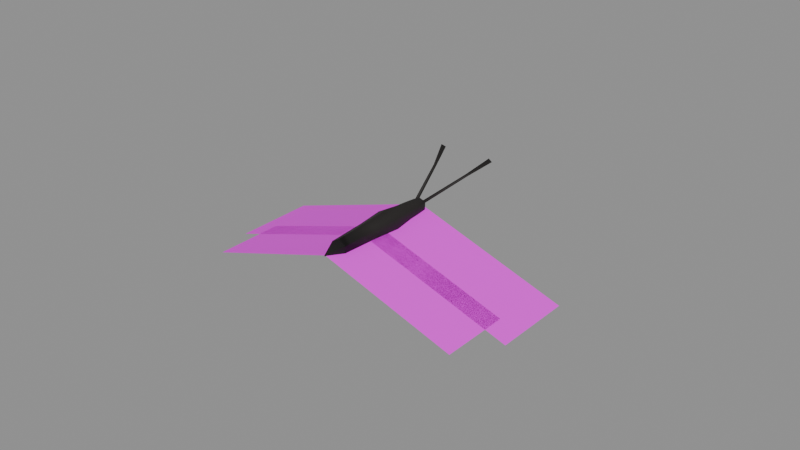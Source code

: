 # Source: mariposa_monarca.blend  (saved by Blender 5.2.45; exported with 4.5.12 LTS)
import bpy
from mathutils import Matrix  # noqa: F401  (used for matrix-valued properties, if any)

bpy.ops.wm.read_factory_settings(use_empty=True)
scene = bpy.context.scene
scene.name = 'Scene'

# ---- images (referenced by path relative to the original .blend; pixels are not part of the script)
import os
ASSET_DIR = os.environ.get("B2B_ASSET_DIR", "")  # directory of the original .blend (textures are referenced by path, not embedded)
HERE = os.path.dirname(os.path.abspath(__file__))  # packed textures are extracted next to this script under _unpacked/

def load_image(name, relpath, width, height, colorspace="sRGB"):
    """Load a texture the original file referenced (path relative to the .blend, or extracted next to this script)."""
    p = next((c for c in (os.path.join(HERE, relpath), os.path.join(ASSET_DIR, relpath)) if relpath and os.path.exists(c)), "")
    if p:
        img = bpy.data.images.load(p, check_existing=True)
        img.name = name
    else:  # same state as the original file: an image datablock whose file is absent (Cycles renders it pink)
        img = bpy.data.images.new(name, width, height)
        img.source = "FILE"
        img.filepath = "//" + (relpath or name)
    img.colorspace_settings.name = colorspace
    return img
img_mariposa_monarca_png = load_image('mariposa_monarca.png', 'mariposa_monarca.png', 1024, 1024, 'sRGB')

# ---- materials (node trees are filled in below, after node groups)
mat_mariposa_cuerpo = bpy.data.materials.new('mariposa_cuerpo')
mat_mariposa_cuerpo.use_backface_culling = True
mat_mariposa_alas = bpy.data.materials.new('mariposa_alas')

# ---- material node trees
mat_mariposa_cuerpo.use_nodes = True; mat_mariposa_cuerpo.node_tree.nodes.clear()
_N = mat_mariposa_cuerpo.node_tree.nodes; _L = mat_mariposa_cuerpo.node_tree.links
n0 = _N.new('ShaderNodeBsdfPrincipled'); n0.name = 'Principled BSDF'; n0.location = (-200, 100)
n0.inputs[0].default_value = (0.01298, 0.01033, 0.009134, 1.0)
n0.inputs[2].default_value = 0.7
n0.inputs[10].default_value = 0.005
n1 = _N.new('ShaderNodeOutputMaterial'); n1.name = 'Material Output'; n1.location = (200, 100)
_L.new(n0.outputs[0], n1.inputs[0])
n1.is_active_output = True
mat_mariposa_alas.use_nodes = True; mat_mariposa_alas.node_tree.nodes.clear()
_N = mat_mariposa_alas.node_tree.nodes; _L = mat_mariposa_alas.node_tree.links
n0 = _N.new('ShaderNodeBsdfPrincipled'); n0.name = 'Principled BSDF'; n0.location = (-200, 100)
n0.inputs[2].default_value = 0.6
n0.inputs[10].default_value = 0.005
n1 = _N.new('ShaderNodeOutputMaterial'); n1.name = 'Material Output'; n1.location = (200, 100)
n2 = _N.new('ShaderNodeTexImage'); n2.name = 'Image Texture'; n2.location = (-600, 300)
n2.image = img_mariposa_monarca_png
n3 = _N.new('ShaderNodeMath'); n3.name = 'Math'; n3.location = (-300, 0)
n3.operation = 'ROUND'
_L.new(n0.outputs[0], n1.inputs[0])
_L.new(n2.outputs[0], n0.inputs[0])
_L.new(n2.outputs[1], n3.inputs[0])
_L.new(n3.outputs[0], n0.inputs[4])
n1.is_active_output = True

# ---- meshes
me_mariposa_monarca = bpy.data.meshes.new('mariposa_monarca')
me_mariposa_monarca.from_pydata([(0.0, -0.024, 1.049e-09), (-5.144e-19, -0.018, -0.0028), (-0.002425, -0.018, -0.0014), (-0.002425, -0.018, 0.0014), (1.715e-19, -0.018, 0.0028), (0.002425, -0.018, 0.0014), (0.002425, -0.018, -0.0014), (-6.246e-19, -0.006, -0.0034), (-0.002944, -0.006, -0.0017), (-0.002944, -0.006, 0.0017), (2.082e-19, -0.006, 0.0034), (0.002944, -0.006, 0.0017), (0.002944, -0.006, -0.0017), (-7.715e-19, 0.003, -0.0042), (-0.003637, 0.003, -0.0021), (-0.003637, 0.003, 0.0021), (2.572e-19, 0.003, 0.0042), (0.003637, 0.003, 0.0021), (0.003637, 0.003, -0.0021), (-5.878e-19, 0.01, -0.0032), (-0.002771, 0.01, -0.0016), (-0.002771, 0.01, 0.0016), (1.959e-19, 0.01, 0.0032), (0.002771, 0.01, 0.0016), (0.002771, 0.01, -0.0016), (-5.511e-19, 0.013, -0.003), (-0.002598, 0.013, -0.0015), (-0.002598, 0.013, 0.0015), (1.837e-19, 0.013, 0.003), (0.002598, 0.013, 0.0015), (0.002598, 0.013, -0.0015), (-4.776e-19, 0.017, -0.0026), (-0.002252, 0.017, -0.0013), (-0.002252, 0.017, 0.0013), (1.592e-19, 0.017, 0.0026), (0.002252, 0.017, 0.0013), (0.002252, 0.017, -0.0013), (0.0, 0.02, -8.742e-10), (-0.0006285, 0.01718, 0.001), (-0.001534, 0.01706, 0.0005047), (-0.001438, 0.01676, 0.001495), (-0.005526, 0.03216, 0.006003), (-0.006278, 0.03205, 0.005587), (-0.006196, 0.03179, 0.00641), (-0.008156, 0.04031, 0.009013), (-0.009501, 0.04009, 0.008258), (-0.009343, 0.0396, 0.009729), (0.001771, 0.01682, 0.001), (0.0009622, 0.01724, 0.0005047), (0.0008664, 0.01694, 0.001495), (0.006474, 0.03184, 0.005997), (0.005804, 0.03221, 0.00559), (0.005722, 0.03195, 0.006413), (0.009844, 0.03969, 0.008987), (0.008657, 0.0404, 0.008271), (0.008499, 0.03991, 0.009742)], [], [(0, 1, 2), (0, 2, 3), (0, 3, 4), (0, 4, 5), (0, 5, 6), (0, 6, 1), (1, 2, 8, 7), (2, 3, 9, 8), (3, 4, 10, 9), (4, 5, 11, 10), (5, 6, 12, 11), (6, 1, 7, 12), (7, 8, 14, 13), (8, 9, 15, 14), (9, 10, 16, 15), (10, 11, 17, 16), (11, 12, 18, 17), (12, 7, 13, 18), (13, 14, 20, 19), (14, 15, 21, 20), (15, 16, 22, 21), (16, 17, 23, 22), (17, 18, 24, 23), (18, 13, 19, 24), (19, 20, 26, 25), (20, 21, 27, 26), (21, 22, 28, 27), (22, 23, 29, 28), (23, 24, 30, 29), (24, 19, 25, 30), (25, 26, 32, 31), (26, 27, 33, 32), (27, 28, 34, 33), (28, 29, 35, 34), (29, 30, 36, 35), (30, 25, 31, 36), (31, 32, 37), (32, 33, 37), (33, 34, 37), (34, 35, 37), (35, 36, 37), (36, 31, 37), (38, 39, 42, 41), (39, 40, 43, 42), (40, 38, 41, 43), (41, 42, 45, 44), (42, 43, 46, 45), (43, 41, 44, 46), (40, 39, 38), (44, 45, 46), (47, 48, 51, 50), (48, 49, 52, 51), (49, 47, 50, 52), (50, 51, 54, 53), (51, 52, 55, 54), (52, 50, 53, 55), (49, 48, 47), (53, 54, 55)])
me_mariposa_monarca.polygons.foreach_set('use_smooth', [True] * 58)
_uv = me_mariposa_monarca.uv_layers.new(name='Float2')
_uv.uv.foreach_set('vector', [0.08333, 0.0, 0.0, 0.1448, 0.1667, 0.1448, 0.25, 0.0, 0.1667, 0.1448, 0.3333, 0.1448, 0.4167, 0.0, 0.3333, 0.1448, 0.5, 0.1448, 0.5833, 0.0, 0.5, 0.1448, 0.6667, 0.1448, 0.75, 0.0, 0.6667, 0.1448, 0.8333, 0.1448, 0.9167, 0.0, 0.8333, 0.1448, 1.0, 0.1448, 0.0, 0.1448, 0.1667, 0.1448, 0.1667, 0.4074, 0.0, 0.4074, 0.1667, 0.1448, 0.3333, 0.1448, 0.3333, 0.4074, 0.1667, 0.4074, 0.3333, 0.1448, 0.5, 0.1448, 0.5, 0.4074, 0.3333, 0.4074, 0.5, 0.1448, 0.6667, 0.1448, 0.6667, 0.4074, 0.5, 0.4074, 0.6667, 0.1448, 0.8333, 0.1448, 0.8333, 0.4074, 0.6667, 0.4074, 0.8333, 0.1448, 1.0, 0.1448, 1.0, 0.4074, 0.8333, 0.4074, 0.0, 0.4074, 0.1667, 0.4074, 0.1667, 0.605, 0.0, 0.605, 0.1667, 0.4074, 0.3333, 0.4074, 0.3333, 0.605, 0.1667, 0.605, 0.3333, 0.4074, 0.5, 0.4074, 0.5, 0.605, 0.3333, 0.605, 0.5, 0.4074, 0.6667, 0.4074, 0.6667, 0.605, 0.5, 0.605, 0.6667, 0.4074, 0.8333, 0.4074, 0.8333, 0.605, 0.6667, 0.605, 0.8333, 0.4074, 1.0, 0.4074, 1.0, 0.605, 0.8333, 0.605, 0.0, 0.605, 0.1667, 0.605, 0.1667, 0.7596, 0.0, 0.7596, 0.1667, 0.605, 0.3333, 0.605, 0.3333, 0.7596, 0.1667, 0.7596, 0.3333, 0.605, 0.5, 0.605, 0.5, 0.7596, 0.3333, 0.7596, 0.5, 0.605, 0.6667, 0.605, 0.6667, 0.7596, 0.5, 0.7596, 0.6667, 0.605, 0.8333, 0.605, 0.8333, 0.7596, 0.6667, 0.7596, 0.8333, 0.605, 1.0, 0.605, 1.0, 0.7596, 0.8333, 0.7596, 0.0, 0.7596, 0.1667, 0.7596, 0.1667, 0.8253, 0.0, 0.8253, 0.1667, 0.7596, 0.3333, 0.7596, 0.3333, 0.8253, 0.1667, 0.8253, 0.3333, 0.7596, 0.5, 0.7596, 0.5, 0.8253, 0.3333, 0.8253, 0.5, 0.7596, 0.6667, 0.7596, 0.6667, 0.8253, 0.5, 0.8253, 0.6667, 0.7596, 0.8333, 0.7596, 0.8333, 0.8253, 0.6667, 0.8253, 0.8333, 0.7596, 1.0, 0.7596, 1.0, 0.8253, 0.8333, 0.8253, 0.0, 0.8253, 0.1667, 0.8253, 0.1667, 0.9132, 0.0, 0.9132, 0.1667, 0.8253, 0.3333, 0.8253, 0.3333, 0.9132, 0.1667, 0.9132, 0.3333, 0.8253, 0.5, 0.8253, 0.5, 0.9132, 0.3333, 0.9132, 0.5, 0.8253, 0.6667, 0.8253, 0.6667, 0.9132, 0.5, 0.9132, 0.6667, 0.8253, 0.8333, 0.8253, 0.8333, 0.9132, 0.6667, 0.9132, 0.8333, 0.8253, 1.0, 0.8253, 1.0, 0.9132, 0.8333, 0.9132, 0.0, 0.9132, 0.1667, 0.9132, 0.08333, 1.0, 0.1667, 0.9132, 0.3333, 0.9132, 0.25, 1.0, 0.3333, 0.9132, 0.5, 0.9132, 0.4167, 1.0, 0.5, 0.9132, 0.6667, 0.9132, 0.5833, 1.0, 0.6667, 0.9132, 0.8333, 0.9132, 0.75, 1.0, 0.8333, 0.9132, 1.0, 0.9132, 0.9167, 1.0, 0.0, 0.0, 0.3333, 0.0, 0.3333, 0.01652, 0.0, 0.01652, 0.3333, 0.0, 0.6667, 0.0, 0.6667, 0.01652, 0.3333, 0.01652, 0.6667, 0.0, 1.0, 0.0, 1.0, 0.01652, 0.6667, 0.01652, 0.0, 0.01652, 0.3333, 0.01652, 0.3333, 0.02558, 0.0, 0.02558, 0.3333, 0.01652, 0.6667, 0.01652, 0.6667, 0.02558, 0.3333, 0.02558, 0.6667, 0.01652, 1.0, 0.01652, 1.0, 0.02558, 0.6667, 0.02558, 0.25, 0.06699, 0.25, 0.933, 1.0, 0.5, 1.0, 0.5, 0.25, 0.933, 0.25, 0.06699, 0.0, 0.0, 0.3333, 0.0, 0.3333, 0.01652, 0.0, 0.01652, 0.3333, 0.0, 0.6667, 0.0, 0.6667, 0.01652, 0.3333, 0.01652, 0.6667, 0.0, 1.0, 0.0, 1.0, 0.01652, 0.6667, 0.01652, 0.0, 0.01652, 0.3333, 0.01652, 0.3333, 0.02558, 0.0, 0.02558, 0.3333, 0.01652, 0.6667, 0.01652, 0.6667, 0.02558, 0.3333, 0.02558, 0.6667, 0.01652, 1.0, 0.01652, 1.0, 0.02558, 0.6667, 0.02558, 0.25, 0.06699, 0.25, 0.933, 1.0, 0.5, 1.0, 0.5, 0.25, 0.933, 0.25, 0.06699])
me_mariposa_monarca.materials.append(mat_mariposa_cuerpo)
me_mariposa_monarca.update()
me_ala_izquierda = bpy.data.meshes.new('ala_izquierda')
me_ala_izquierda.from_pydata([(-0.052, -0.008, 0.0), (0.0, -0.008, 0.0), (-0.052, 0.018, 0.0), (0.0, 0.018, 0.0), (-0.045, -0.0235, 0.0), (0.0, -0.0235, 0.0), (-0.045, -0.001, 0.0), (0.0, -0.001, 0.0)], [], [(0, 1, 3, 2), (4, 5, 7, 6)])
_uv = me_ala_izquierda.uv_layers.new(name='Float2')
_uv.uv.foreach_set('vector', [1.0, 0.5, 0.0, 0.5, 0.0, 1.0, 1.0, 1.0, 1.0, 0.0, 0.0, 0.0, 0.0, 0.5, 1.0, 0.5])
me_ala_izquierda.materials.append(mat_mariposa_alas)
me_ala_izquierda.update()
me_ala_derecha = bpy.data.meshes.new('ala_derecha')
me_ala_derecha.from_pydata([(0.0, -0.008, 0.0), (0.052, -0.008, 0.0), (0.0, 0.018, 0.0), (0.052, 0.018, 0.0), (0.0, -0.0235, 0.0), (0.045, -0.0235, 0.0), (0.0, -0.001, 0.0), (0.045, -0.001, 0.0)], [], [(0, 1, 3, 2), (4, 5, 7, 6)])
_uv = me_ala_derecha.uv_layers.new(name='Float2')
_uv.uv.foreach_set('vector', [0.0, 0.5, 1.0, 0.5, 1.0, 1.0, 0.0, 1.0, 0.0, 0.0, 1.0, 0.0, 1.0, 0.5, 0.0, 0.5])
me_ala_derecha.materials.append(mat_mariposa_alas)
me_ala_derecha.update()

# ---- objects
ob_mariposa_monarca = bpy.data.objects.new('mariposa_monarca', me_mariposa_monarca)
ob_ala_izquierda = bpy.data.objects.new('ala_izquierda', me_ala_izquierda)
ob_ala_derecha = bpy.data.objects.new('ala_derecha', me_ala_derecha)

# ---- transforms, parenting, visibility, modifiers, constraints
ob_mariposa_monarca.location = (0.0, 0.0, 0.0)
ob_ala_izquierda.parent = ob_mariposa_monarca
ob_ala_izquierda.location = (0.0, 0.0, 0.0)
ob_ala_izquierda.rotation_euler = (0.0, -0.3142, 0.0)
ob_ala_derecha.parent = ob_mariposa_monarca
ob_ala_derecha.location = (0.0, 0.0, 0.0)
ob_ala_derecha.rotation_euler = (0.0, 0.3142, 0.0)

# ---- collection membership
scene.collection.objects.link(ob_mariposa_monarca)
scene.collection.objects.link(ob_ala_izquierda)
scene.collection.objects.link(ob_ala_derecha)

# ---- scene / render settings (as saved in the file)
scene.frame_start = 1; scene.frame_end = 250; scene.frame_set(1)
scene.render.engine = 'BLENDER_EEVEE_NEXT'
scene.render.bake_bias = 0.0
scene.render.bake_samples = 0
scene.render.compositor_device = 'GPU'
scene.eevee.use_volume_custom_range = False
scene.eevee.fast_gi_thickness_near = 0.1
scene.eevee.fast_gi_thickness_far = 0.0
scene.eevee.ray_tracing_options.screen_trace_thickness = 0.1
bpy.context.view_layer.update()

# ---- added for rendering (the .blend has no active camera and no usable light): camera, sun + grey world if the file has none
cam_auto = bpy.data.cameras.new('AutoCamera')
cam_auto.lens = 50.0
cam_auto.sensor_width = 36.0
cam_auto.clip_end = 1000.0
ob_auto_camera = bpy.data.objects.new('AutoCamera', cam_auto)
scene.collection.objects.link(ob_auto_camera)
ob_auto_camera.location = (0.185045, -0.213853, 0.144872)
ob_auto_camera.rotation_euler = (1.09748, -7.21219e-08, 0.694738)
scene.camera = ob_auto_camera
light_auto_sun = bpy.data.lights.new('AutoSun', 'SUN')
light_auto_sun.energy = 3.0
light_auto_sun.angle = 0.0523599
ob_auto_sun = bpy.data.objects.new('AutoSun', light_auto_sun)
scene.collection.objects.link(ob_auto_sun)
ob_auto_sun.rotation_euler = (0.872665, 0.174533, 0.523599)
if scene.world is None:
    world_auto = bpy.data.worlds.new('AutoWorld')
    world_auto.color = (0.3, 0.3, 0.3)
    scene.world = world_auto
bpy.context.view_layer.update()
